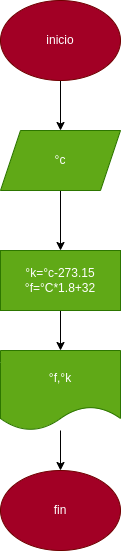

The diagram above was exported from draw.io. Its source (the exported page's mxGraphModel, read from the mxfile embedded in the PNG):
<mxGraphModel dx="662" dy="411" grid="1" gridSize="10" guides="1" tooltips="1" connect="1" arrows="1" fold="1" page="1" pageScale="1" pageWidth="827" pageHeight="1169" math="0" shadow="0">
  <root>
    <mxCell id="0" />
    <mxCell id="1" parent="0" />
    <mxCell id="4" value="" style="edgeStyle=none;html=1;" edge="1" parent="1" source="2" target="3">
      <mxGeometry relative="1" as="geometry" />
    </mxCell>
    <mxCell id="2" value="inicio" style="ellipse;whiteSpace=wrap;html=1;fillColor=#a20025;fontColor=#ffffff;strokeColor=#6F0000;" vertex="1" parent="1">
      <mxGeometry x="280" y="180" width="120" height="80" as="geometry" />
    </mxCell>
    <mxCell id="6" value="" style="edgeStyle=none;html=1;" edge="1" parent="1" source="3" target="5">
      <mxGeometry relative="1" as="geometry" />
    </mxCell>
    <mxCell id="3" value="°c" style="shape=parallelogram;perimeter=parallelogramPerimeter;whiteSpace=wrap;html=1;fixedSize=1;fillColor=#60a917;fontColor=#ffffff;strokeColor=#2D7600;" vertex="1" parent="1">
      <mxGeometry x="280" y="310" width="120" height="60" as="geometry" />
    </mxCell>
    <mxCell id="8" value="" style="edgeStyle=none;html=1;" edge="1" parent="1" source="5" target="7">
      <mxGeometry relative="1" as="geometry" />
    </mxCell>
    <mxCell id="5" value="°k=°c-273.15&lt;br&gt;°f=°C*1.8+32" style="rounded=0;whiteSpace=wrap;html=1;fillColor=#60a917;fontColor=#ffffff;strokeColor=#2D7600;" vertex="1" parent="1">
      <mxGeometry x="280" y="430" width="120" height="60" as="geometry" />
    </mxCell>
    <mxCell id="10" value="" style="edgeStyle=none;html=1;" edge="1" parent="1" source="7" target="9">
      <mxGeometry relative="1" as="geometry" />
    </mxCell>
    <mxCell id="7" value="°f,°k" style="shape=document;whiteSpace=wrap;html=1;boundedLbl=1;fillColor=#60a917;fontColor=#ffffff;strokeColor=#2D7600;" vertex="1" parent="1">
      <mxGeometry x="280" y="530" width="120" height="80" as="geometry" />
    </mxCell>
    <mxCell id="9" value="fin" style="ellipse;whiteSpace=wrap;html=1;fillColor=#a20025;fontColor=#ffffff;strokeColor=#6F0000;" vertex="1" parent="1">
      <mxGeometry x="280" y="650" width="120" height="80" as="geometry" />
    </mxCell>
  </root>
</mxGraphModel>